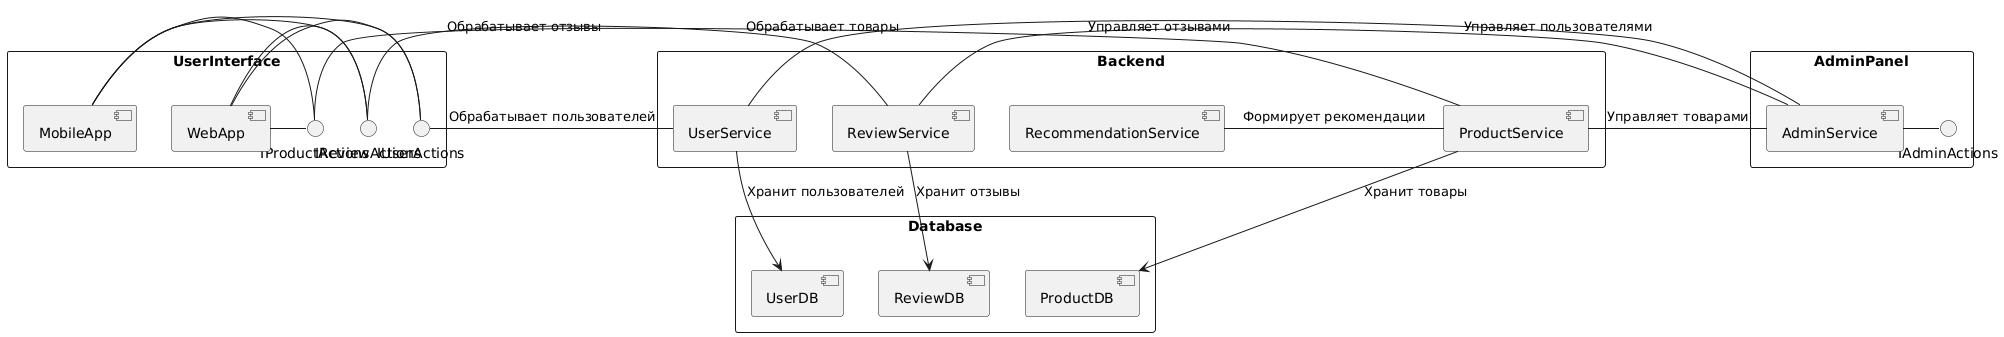

The diagram above was rendered by PlantUML. Its source (embedded in the PNG):
@startuml
' ====== Основные компоненты (классификаторы) ======
rectangle "UserInterface" {
    interface "IUserActions"
    interface "IReviewActions"
    interface "IProductActions"
    
    [WebApp]
    [MobileApp]
    
    WebApp - [IUserActions]
    MobileApp - [IUserActions]
    
    WebApp - [IReviewActions]
    MobileApp - [IReviewActions]
    
    WebApp - [IProductActions]
    MobileApp - [IProductActions]
}

rectangle "Backend" {
    component "UserService"
    component "ReviewService"
    component "ProductService"
    component "RecommendationService"
    
    [UserService] - [IUserActions] : "Обрабатывает пользователей"
    [ReviewService] - [IReviewActions] : "Обрабатывает отзывы"
    [ProductService] - [IProductActions] : "Обрабатывает товары"
    [RecommendationService] - [ProductService] : "Формирует рекомендации"
}

rectangle "Database" {
    [UserDB]
    [ReviewDB]
    [ProductDB]
    
    UserService --> UserDB : "Хранит пользователей"
    ReviewService --> ReviewDB : "Хранит отзывы"
    ProductService --> ProductDB : "Хранит товары"
}

rectangle "AdminPanel" {
    interface "IAdminActions"
    component "AdminService"
    
    AdminService - [IAdminActions]
    AdminService - UserService : "Управляет пользователями"
    AdminService - ReviewService : "Управляет отзывами"
    AdminService - ProductService : "Управляет товарами"
}
@enduml